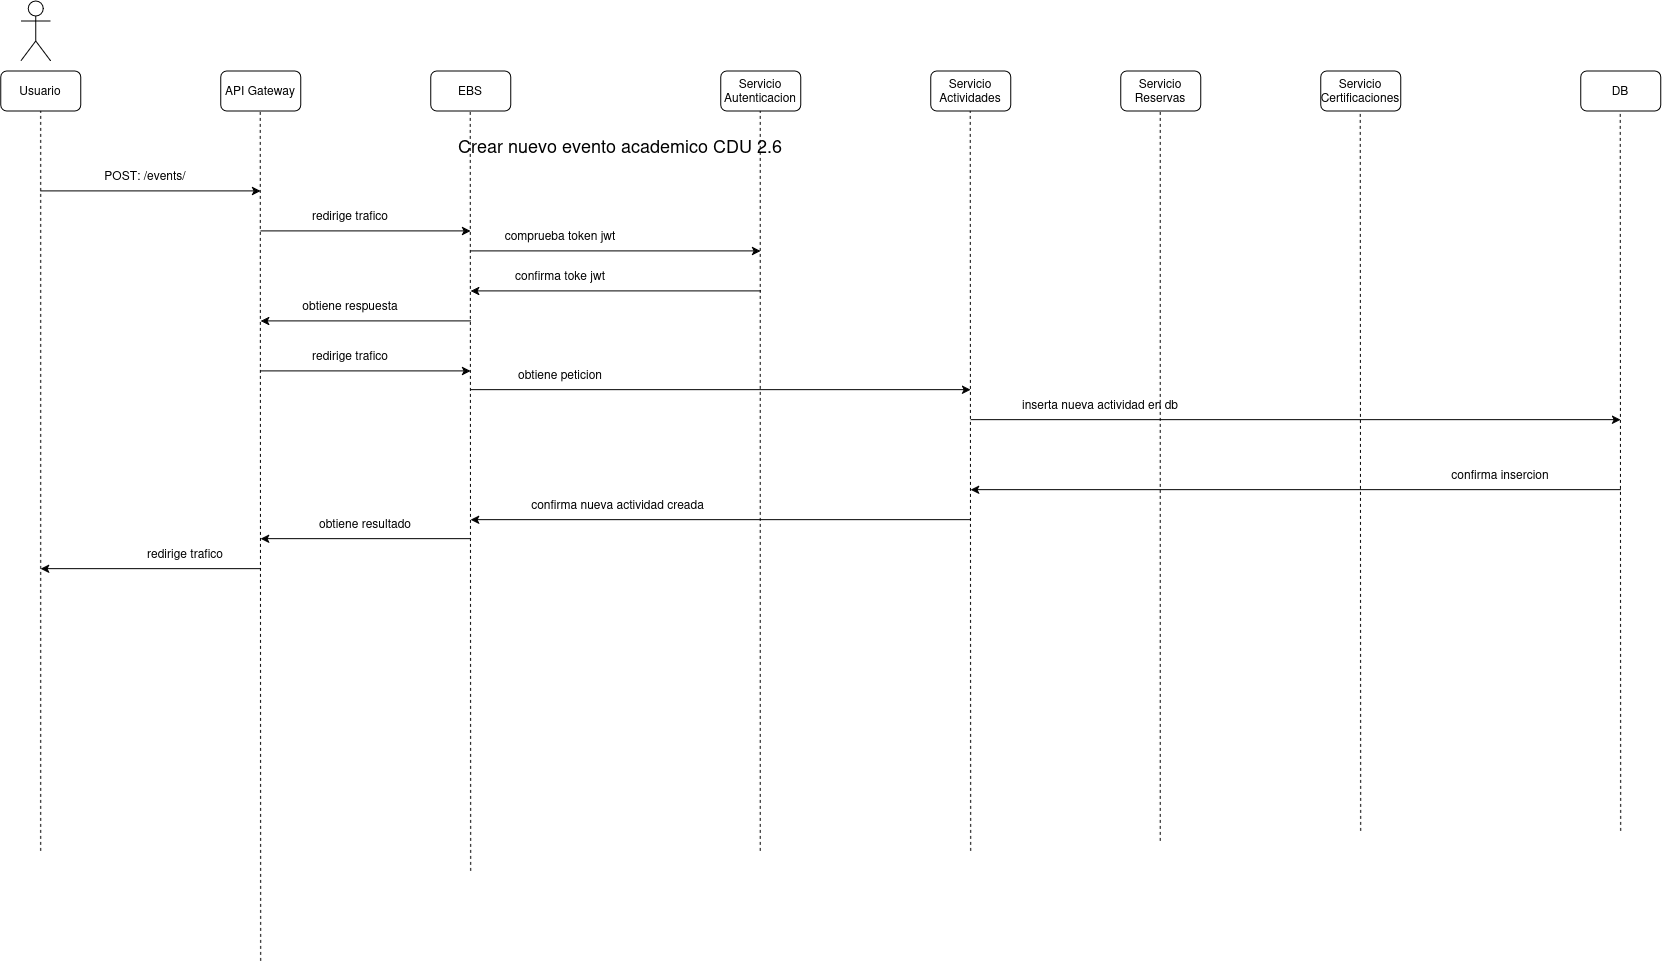

The diagram above was exported from draw.io. Its source (the exported page's mxGraphModel, read from the mxfile embedded in the PNG):
<mxGraphModel dx="1695" dy="994" grid="1" gridSize="10" guides="1" tooltips="1" connect="1" arrows="1" fold="1" page="1" pageScale="1" pageWidth="850" pageHeight="1100" math="0" shadow="0">
  <root>
    <mxCell id="o8FWi56tV8d6pIdSmfRy-0" />
    <mxCell id="o8FWi56tV8d6pIdSmfRy-1" parent="o8FWi56tV8d6pIdSmfRy-0" />
    <mxCell id="o8FWi56tV8d6pIdSmfRy-2" parent="o8FWi56tV8d6pIdSmfRy-1" style="shape=umlActor;verticalLabelPosition=bottom;verticalAlign=top;html=1;outlineConnect=0;" value="" vertex="1">
      <mxGeometry height="60" width="30" x="50" y="40" as="geometry" />
    </mxCell>
    <mxCell id="o8FWi56tV8d6pIdSmfRy-3" parent="o8FWi56tV8d6pIdSmfRy-1" style="rounded=1;whiteSpace=wrap;html=1;" value="Usuario" vertex="1">
      <mxGeometry height="40" width="80" x="30" y="110" as="geometry" />
    </mxCell>
    <mxCell id="o8FWi56tV8d6pIdSmfRy-4" parent="o8FWi56tV8d6pIdSmfRy-1" style="rounded=1;whiteSpace=wrap;html=1;" value="API Gateway" vertex="1">
      <mxGeometry height="40" width="80" x="250" y="110" as="geometry" />
    </mxCell>
    <mxCell id="o8FWi56tV8d6pIdSmfRy-5" parent="o8FWi56tV8d6pIdSmfRy-1" style="rounded=1;whiteSpace=wrap;html=1;" value="Servicio Autenticacion" vertex="1">
      <mxGeometry height="40" width="80" x="750" y="110" as="geometry" />
    </mxCell>
    <mxCell id="o8FWi56tV8d6pIdSmfRy-6" parent="o8FWi56tV8d6pIdSmfRy-1" style="rounded=1;whiteSpace=wrap;html=1;" value="Servicio Actividades" vertex="1">
      <mxGeometry height="40" width="80" x="960" y="110" as="geometry" />
    </mxCell>
    <mxCell id="o8FWi56tV8d6pIdSmfRy-7" parent="o8FWi56tV8d6pIdSmfRy-1" style="rounded=1;whiteSpace=wrap;html=1;" value="Servicio Reservas" vertex="1">
      <mxGeometry height="40" width="80" x="1150" y="110" as="geometry" />
    </mxCell>
    <mxCell id="o8FWi56tV8d6pIdSmfRy-8" parent="o8FWi56tV8d6pIdSmfRy-1" style="rounded=1;whiteSpace=wrap;html=1;" value="Servicio Certificaciones" vertex="1">
      <mxGeometry height="40" width="80" x="1350" y="110" as="geometry" />
    </mxCell>
    <mxCell id="o8FWi56tV8d6pIdSmfRy-9" parent="o8FWi56tV8d6pIdSmfRy-1" style="rounded=1;whiteSpace=wrap;html=1;" value="DB" vertex="1">
      <mxGeometry height="40" width="80" x="1610" y="110" as="geometry" />
    </mxCell>
    <mxCell id="o8FWi56tV8d6pIdSmfRy-10" parent="o8FWi56tV8d6pIdSmfRy-1" style="rounded=1;whiteSpace=wrap;html=1;" value="EBS" vertex="1">
      <mxGeometry height="40" width="80" x="460" y="110" as="geometry" />
    </mxCell>
    <mxCell id="o8FWi56tV8d6pIdSmfRy-11" edge="1" parent="o8FWi56tV8d6pIdSmfRy-1" style="endArrow=classic;html=1;rounded=0;" value="">
      <mxGeometry height="50" relative="1" width="50" as="geometry">
        <mxPoint x="70" y="230" as="sourcePoint" />
        <mxPoint x="290" y="230" as="targetPoint" />
      </mxGeometry>
    </mxCell>
    <mxCell id="o8FWi56tV8d6pIdSmfRy-12" parent="o8FWi56tV8d6pIdSmfRy-1" style="text;html=1;whiteSpace=wrap;strokeColor=none;fillColor=none;align=center;verticalAlign=middle;rounded=0;" value="&lt;font style=&quot;font-size: 18px;&quot;&gt;Crear nuevo evento academico CDU 2.6&lt;/font&gt;" vertex="1">
      <mxGeometry height="30" width="500" x="400" y="170" as="geometry" />
    </mxCell>
    <mxCell id="o8FWi56tV8d6pIdSmfRy-13" parent="o8FWi56tV8d6pIdSmfRy-1" style="text;html=1;whiteSpace=wrap;strokeColor=none;fillColor=none;align=center;verticalAlign=middle;rounded=0;" value="POST: /events/" vertex="1">
      <mxGeometry height="30" width="150" x="100" y="200" as="geometry" />
    </mxCell>
    <mxCell id="o8FWi56tV8d6pIdSmfRy-14" edge="1" parent="o8FWi56tV8d6pIdSmfRy-1" style="endArrow=none;dashed=1;html=1;rounded=0;entryX=0.5;entryY=1;entryDx=0;entryDy=0;" target="o8FWi56tV8d6pIdSmfRy-3" value="">
      <mxGeometry height="50" relative="1" width="50" as="geometry">
        <mxPoint x="70" y="890" as="sourcePoint" />
        <mxPoint x="540" y="220" as="targetPoint" />
      </mxGeometry>
    </mxCell>
    <mxCell id="o8FWi56tV8d6pIdSmfRy-15" edge="1" parent="o8FWi56tV8d6pIdSmfRy-1" style="endArrow=none;dashed=1;html=1;rounded=0;entryX=0.5;entryY=1;entryDx=0;entryDy=0;" value="">
      <mxGeometry height="50" relative="1" width="50" as="geometry">
        <mxPoint x="290" y="1000" as="sourcePoint" />
        <mxPoint x="289.5" y="150" as="targetPoint" />
      </mxGeometry>
    </mxCell>
    <mxCell id="o8FWi56tV8d6pIdSmfRy-16" edge="1" parent="o8FWi56tV8d6pIdSmfRy-1" style="endArrow=none;dashed=1;html=1;rounded=0;entryX=0.5;entryY=1;entryDx=0;entryDy=0;" value="">
      <mxGeometry height="50" relative="1" width="50" as="geometry">
        <mxPoint x="789.5" y="890" as="sourcePoint" />
        <mxPoint x="789.5" y="150" as="targetPoint" />
      </mxGeometry>
    </mxCell>
    <mxCell id="o8FWi56tV8d6pIdSmfRy-17" edge="1" parent="o8FWi56tV8d6pIdSmfRy-1" style="endArrow=none;dashed=1;html=1;rounded=0;entryX=0.5;entryY=1;entryDx=0;entryDy=0;" value="">
      <mxGeometry height="50" relative="1" width="50" as="geometry">
        <mxPoint x="1000" y="890" as="sourcePoint" />
        <mxPoint x="999.5" y="150" as="targetPoint" />
      </mxGeometry>
    </mxCell>
    <mxCell id="o8FWi56tV8d6pIdSmfRy-18" edge="1" parent="o8FWi56tV8d6pIdSmfRy-1" style="endArrow=none;dashed=1;html=1;rounded=0;entryX=0.5;entryY=1;entryDx=0;entryDy=0;" value="">
      <mxGeometry height="50" relative="1" width="50" as="geometry">
        <mxPoint x="1189.5" y="880" as="sourcePoint" />
        <mxPoint x="1189.5" y="150" as="targetPoint" />
      </mxGeometry>
    </mxCell>
    <mxCell id="o8FWi56tV8d6pIdSmfRy-19" edge="1" parent="o8FWi56tV8d6pIdSmfRy-1" style="endArrow=none;dashed=1;html=1;rounded=0;entryX=0.5;entryY=1;entryDx=0;entryDy=0;" value="">
      <mxGeometry height="50" relative="1" width="50" as="geometry">
        <mxPoint x="1390" y="870" as="sourcePoint" />
        <mxPoint x="1389.5" y="150" as="targetPoint" />
      </mxGeometry>
    </mxCell>
    <mxCell id="o8FWi56tV8d6pIdSmfRy-20" edge="1" parent="o8FWi56tV8d6pIdSmfRy-1" style="endArrow=none;dashed=1;html=1;rounded=0;entryX=0.5;entryY=1;entryDx=0;entryDy=0;" value="">
      <mxGeometry height="50" relative="1" width="50" as="geometry">
        <mxPoint x="1650" y="870" as="sourcePoint" />
        <mxPoint x="1649.5" y="150" as="targetPoint" />
      </mxGeometry>
    </mxCell>
    <mxCell id="o8FWi56tV8d6pIdSmfRy-21" edge="1" parent="o8FWi56tV8d6pIdSmfRy-1" style="endArrow=none;dashed=1;html=1;rounded=0;entryX=0.5;entryY=1;entryDx=0;entryDy=0;" value="">
      <mxGeometry height="50" relative="1" width="50" as="geometry">
        <mxPoint x="500" y="910" as="sourcePoint" />
        <mxPoint x="499.5" y="150" as="targetPoint" />
      </mxGeometry>
    </mxCell>
    <mxCell id="o8FWi56tV8d6pIdSmfRy-22" edge="1" parent="o8FWi56tV8d6pIdSmfRy-1" style="endArrow=classic;html=1;rounded=0;" value="">
      <mxGeometry height="50" relative="1" width="50" as="geometry">
        <mxPoint x="290" y="270" as="sourcePoint" />
        <mxPoint x="500" y="270" as="targetPoint" />
      </mxGeometry>
    </mxCell>
    <mxCell id="o8FWi56tV8d6pIdSmfRy-23" parent="o8FWi56tV8d6pIdSmfRy-1" style="text;html=1;whiteSpace=wrap;strokeColor=none;fillColor=none;align=center;verticalAlign=middle;rounded=0;" value="redirige trafico" vertex="1">
      <mxGeometry height="30" width="120" x="320" y="240" as="geometry" />
    </mxCell>
    <mxCell id="o8FWi56tV8d6pIdSmfRy-24" edge="1" parent="o8FWi56tV8d6pIdSmfRy-1" style="endArrow=none;html=1;rounded=0;startArrow=classic;startFill=1;endFill=0;" value="">
      <mxGeometry height="50" relative="1" width="50" as="geometry">
        <mxPoint x="290" y="577.75" as="sourcePoint" />
        <mxPoint x="500" y="577.75" as="targetPoint" />
      </mxGeometry>
    </mxCell>
    <mxCell id="o8FWi56tV8d6pIdSmfRy-25" parent="o8FWi56tV8d6pIdSmfRy-1" style="text;html=1;whiteSpace=wrap;strokeColor=none;fillColor=none;align=center;verticalAlign=middle;rounded=0;" value="obtiene resultado" vertex="1">
      <mxGeometry height="30" width="160" x="315" y="547.75" as="geometry" />
    </mxCell>
    <mxCell id="o8FWi56tV8d6pIdSmfRy-26" edge="1" parent="o8FWi56tV8d6pIdSmfRy-1" style="endArrow=none;html=1;rounded=0;startArrow=classic;startFill=1;endFill=0;" value="">
      <mxGeometry height="50" relative="1" width="50" as="geometry">
        <mxPoint x="70" y="607.75" as="sourcePoint" />
        <mxPoint x="290" y="607.75" as="targetPoint" />
      </mxGeometry>
    </mxCell>
    <mxCell id="o8FWi56tV8d6pIdSmfRy-27" parent="o8FWi56tV8d6pIdSmfRy-1" style="text;html=1;whiteSpace=wrap;strokeColor=none;fillColor=none;align=center;verticalAlign=middle;rounded=0;" value="redirige trafico" vertex="1">
      <mxGeometry height="30" width="120" x="155" y="577.75" as="geometry" />
    </mxCell>
    <mxCell id="o8FWi56tV8d6pIdSmfRy-28" edge="1" parent="o8FWi56tV8d6pIdSmfRy-1" style="endArrow=classic;html=1;rounded=0;" value="">
      <mxGeometry height="50" relative="1" width="50" as="geometry">
        <mxPoint x="500" y="290" as="sourcePoint" />
        <mxPoint x="790" y="290" as="targetPoint" />
      </mxGeometry>
    </mxCell>
    <mxCell id="o8FWi56tV8d6pIdSmfRy-29" parent="o8FWi56tV8d6pIdSmfRy-1" style="text;html=1;whiteSpace=wrap;strokeColor=none;fillColor=none;align=center;verticalAlign=middle;rounded=0;" value="comprueba token jwt" vertex="1">
      <mxGeometry height="30" width="120" x="530" y="260" as="geometry" />
    </mxCell>
    <mxCell id="o8FWi56tV8d6pIdSmfRy-30" edge="1" parent="o8FWi56tV8d6pIdSmfRy-1" style="endArrow=none;html=1;rounded=0;startArrow=classic;startFill=1;endFill=0;" value="">
      <mxGeometry height="50" relative="1" width="50" as="geometry">
        <mxPoint x="500" y="558.75" as="sourcePoint" />
        <mxPoint x="1000" y="558.75" as="targetPoint" />
      </mxGeometry>
    </mxCell>
    <mxCell id="o8FWi56tV8d6pIdSmfRy-31" parent="o8FWi56tV8d6pIdSmfRy-1" style="text;html=1;whiteSpace=wrap;strokeColor=none;fillColor=none;align=center;verticalAlign=middle;rounded=0;" value="confirma nueva actividad creada" vertex="1">
      <mxGeometry height="30" width="245" x="525" y="528.75" as="geometry" />
    </mxCell>
    <mxCell id="o8FWi56tV8d6pIdSmfRy-32" edge="1" parent="o8FWi56tV8d6pIdSmfRy-1" style="endArrow=classic;html=1;rounded=0;" value="">
      <mxGeometry height="50" relative="1" width="50" as="geometry">
        <mxPoint x="1000" y="458.75" as="sourcePoint" />
        <mxPoint x="1650" y="458.75" as="targetPoint" />
      </mxGeometry>
    </mxCell>
    <mxCell id="o8FWi56tV8d6pIdSmfRy-33" parent="o8FWi56tV8d6pIdSmfRy-1" style="text;html=1;whiteSpace=wrap;strokeColor=none;fillColor=none;align=center;verticalAlign=middle;rounded=0;" value="inserta nueva actividad en db" vertex="1">
      <mxGeometry height="30" width="260" x="1000" y="428.75" as="geometry" />
    </mxCell>
    <mxCell id="o8FWi56tV8d6pIdSmfRy-34" edge="1" parent="o8FWi56tV8d6pIdSmfRy-1" style="endArrow=none;html=1;rounded=0;endFill=0;startArrow=classic;startFill=1;" value="">
      <mxGeometry height="50" relative="1" width="50" as="geometry">
        <mxPoint x="1000" y="528.75" as="sourcePoint" />
        <mxPoint x="1650" y="528.75" as="targetPoint" />
      </mxGeometry>
    </mxCell>
    <mxCell id="o8FWi56tV8d6pIdSmfRy-35" parent="o8FWi56tV8d6pIdSmfRy-1" style="text;html=1;whiteSpace=wrap;strokeColor=none;fillColor=none;align=center;verticalAlign=middle;rounded=0;" value="confirma insercion" vertex="1">
      <mxGeometry height="30" width="220" x="1420" y="498.75" as="geometry" />
    </mxCell>
    <mxCell id="o8FWi56tV8d6pIdSmfRy-36" edge="1" parent="o8FWi56tV8d6pIdSmfRy-1" style="endArrow=none;html=1;rounded=0;startArrow=classic;startFill=1;endFill=0;" value="">
      <mxGeometry height="50" relative="1" width="50" as="geometry">
        <mxPoint x="500" y="330" as="sourcePoint" />
        <mxPoint x="790" y="330" as="targetPoint" />
      </mxGeometry>
    </mxCell>
    <mxCell id="o8FWi56tV8d6pIdSmfRy-37" parent="o8FWi56tV8d6pIdSmfRy-1" style="text;html=1;whiteSpace=wrap;strokeColor=none;fillColor=none;align=center;verticalAlign=middle;rounded=0;" value="confirma toke jwt" vertex="1">
      <mxGeometry height="30" width="120" x="530" y="300" as="geometry" />
    </mxCell>
    <mxCell id="o8FWi56tV8d6pIdSmfRy-38" edge="1" parent="o8FWi56tV8d6pIdSmfRy-1" style="endArrow=none;html=1;rounded=0;startArrow=classic;startFill=1;endFill=0;" value="">
      <mxGeometry height="50" relative="1" width="50" as="geometry">
        <mxPoint x="290" y="360" as="sourcePoint" />
        <mxPoint x="500" y="360" as="targetPoint" />
      </mxGeometry>
    </mxCell>
    <mxCell id="o8FWi56tV8d6pIdSmfRy-39" parent="o8FWi56tV8d6pIdSmfRy-1" style="text;html=1;whiteSpace=wrap;strokeColor=none;fillColor=none;align=center;verticalAlign=middle;rounded=0;" value="obtiene respuesta" vertex="1">
      <mxGeometry height="30" width="120" x="320" y="330" as="geometry" />
    </mxCell>
    <mxCell id="o8FWi56tV8d6pIdSmfRy-40" edge="1" parent="o8FWi56tV8d6pIdSmfRy-1" style="endArrow=classic;html=1;rounded=0;" value="">
      <mxGeometry height="50" relative="1" width="50" as="geometry">
        <mxPoint x="290" y="410" as="sourcePoint" />
        <mxPoint x="500" y="410" as="targetPoint" />
      </mxGeometry>
    </mxCell>
    <mxCell id="o8FWi56tV8d6pIdSmfRy-41" parent="o8FWi56tV8d6pIdSmfRy-1" style="text;html=1;whiteSpace=wrap;strokeColor=none;fillColor=none;align=center;verticalAlign=middle;rounded=0;" value="redirige trafico" vertex="1">
      <mxGeometry height="30" width="120" x="320" y="380" as="geometry" />
    </mxCell>
    <mxCell id="o8FWi56tV8d6pIdSmfRy-42" edge="1" parent="o8FWi56tV8d6pIdSmfRy-1" style="endArrow=classic;html=1;rounded=0;entryX=0;entryY=0;entryDx=0;entryDy=0;" target="o8FWi56tV8d6pIdSmfRy-33" value="">
      <mxGeometry height="50" relative="1" width="50" as="geometry">
        <mxPoint x="500" y="428.75" as="sourcePoint" />
        <mxPoint x="790" y="428.75" as="targetPoint" />
      </mxGeometry>
    </mxCell>
    <mxCell id="o8FWi56tV8d6pIdSmfRy-43" parent="o8FWi56tV8d6pIdSmfRy-1" style="text;html=1;whiteSpace=wrap;strokeColor=none;fillColor=none;align=center;verticalAlign=middle;rounded=0;" value="obtiene peticion" vertex="1">
      <mxGeometry height="30" width="120" x="530" y="398.75" as="geometry" />
    </mxCell>
  </root>
</mxGraphModel>